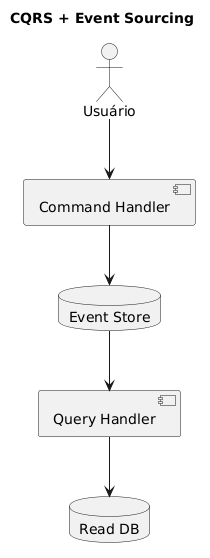

The diagram above was rendered by PlantUML. Its source (embedded in the PNG):
@startuml
title CQRS + Event Sourcing

actor "Usuário" as user
component "Command Handler"
database "Event Store"
component "Query Handler"
database "Read DB"

user --> "Command Handler"
"Command Handler" --> "Event Store"
"Event Store" --> "Query Handler"
"Query Handler" --> "Read DB"
@enduml